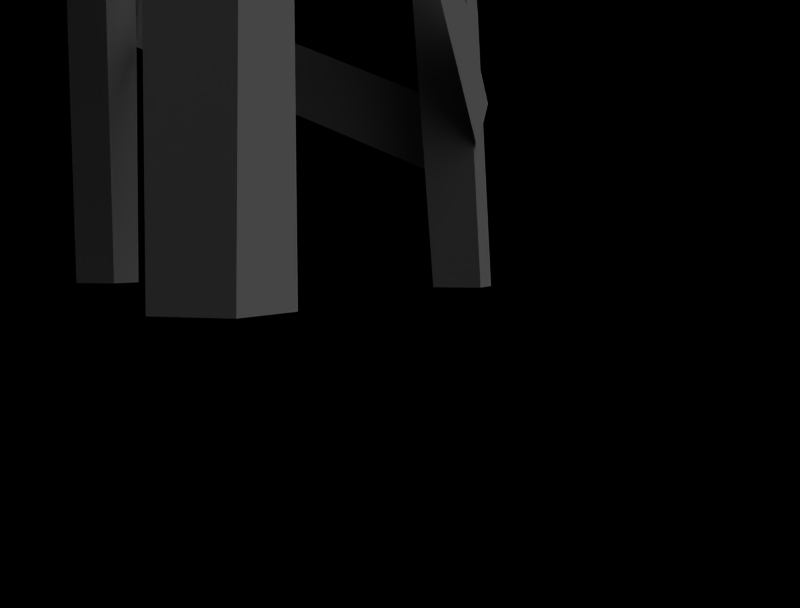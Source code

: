 # Source: LiftTOWER.blend  (saved by Blender 2.49.2; exported with 4.5.12 LTS)
import bpy
from mathutils import Matrix  # noqa: F401  (used for matrix-valued properties, if any)

bpy.ops.wm.read_factory_settings(use_empty=True)
scene = bpy.context.scene
scene.name = 'Scene'

# ---- collections
col_collection_1 = bpy.data.collections.new('Collection 1'); scene.collection.children.link(col_collection_1)

# ---- materials (node trees are filled in below, after node groups)
mat_material = bpy.data.materials.new('Material')
mat_material.alpha_threshold = 0.0
mat_material.diffuse_color = (1.0, 1.0, 1.0, 1.0)
mat_material.roughness = 0.5
mat_material.line_color = (0.0, 0.0, 0.0, 1.0)

# ---- node groups
ng_auto_smooth = bpy.data.node_groups.new('Auto Smooth', 'GeometryNodeTree')
_s = ng_auto_smooth.interface.new_socket(name='Geometry', in_out='OUTPUT', socket_type='NodeSocketGeometry')
_s = ng_auto_smooth.interface.new_socket(name='Geometry', in_out='INPUT', socket_type='NodeSocketGeometry')
_s = ng_auto_smooth.interface.new_socket(name='Angle', in_out='INPUT', socket_type='NodeSocketFloat')
_s.subtype = 'ANGLE'
_s.min_value = 0.0
_s.max_value = 3.142
ng_auto_smooth.is_modifier = True
_N = ng_auto_smooth.nodes; _L = ng_auto_smooth.links
n0 = _N.new('NodeGroupOutput'); n0.name = 'Group Output'; n0.location = (480, -100)
n1 = _N.new('NodeGroupInput'); n1.name = 'Group Input'; n1.location = (-420, -300)
n2 = _N.new('NodeGroupInput'); n2.name = 'Group Input.001'; n2.location = (-60, -100)
n3 = _N.new('GeometryNodeSetShadeSmooth'); n3.name = 'Set Shade Smooth'; n3.location = (120, -100)
n3.domain = 'EDGE'
n4 = _N.new('GeometryNodeSetShadeSmooth'); n4.name = 'Set Shade Smooth.001'; n4.location = (300, -100)
n5 = _N.new('GeometryNodeInputMeshEdgeAngle'); n5.name = 'Edge Angle'; n5.location = (-420, -220)
n6 = _N.new('GeometryNodeInputEdgeSmooth'); n6.name = 'Is Edge Smooth'; n6.location = (-60, -160)
n7 = _N.new('GeometryNodeInputShadeSmooth'); n7.name = 'Is Face Smooth'; n7.location = (-240, -340)
n8 = _N.new('FunctionNodeBooleanMath'); n8.name = 'Boolean Math'; n8.location = (-60, -220)
n9 = _N.new('FunctionNodeCompare'); n9.name = 'Compare'; n9.location = (-240, -180)
n9.operation = 'LESS_EQUAL'
_L.new(n5.outputs[0], n9.inputs[0])
_L.new(n4.outputs[0], n0.inputs[0])
_L.new(n1.outputs[1], n9.inputs[1])
_L.new(n9.outputs[0], n8.inputs[0])
_L.new(n7.outputs[0], n8.inputs[1])
_L.new(n2.outputs[0], n3.inputs[0])
_L.new(n6.outputs[0], n3.inputs[1])
_L.new(n3.outputs[0], n4.inputs[0])
_L.new(n8.outputs[0], n3.inputs[2])
n0.is_active_output = True

# ---- material node trees

# ---- cameras
cam_camera_001 = bpy.data.cameras.new('Camera.001')
cam_camera_001.passepartout_alpha = 0.2
cam_camera_001.clip_end = 100.0
cam_camera_001.lens = 35.0
cam_camera_001.ortho_scale = 46.0
cam_camera_001.show_passepartout = False
cam_camera_001.show_safe_areas = True
cam_camera_001.dof.focus_distance = 0.0
cam_camera_001.dof.aperture_fstop = 128.0
cam_camera = bpy.data.cameras.new('Camera')
cam_camera.passepartout_alpha = 0.2
cam_camera.clip_end = 100.0
cam_camera.lens = 35.0
cam_camera.ortho_scale = 7.314
cam_camera.show_passepartout = False
cam_camera.show_safe_areas = True
cam_camera.dof.focus_distance = 0.0
cam_camera.dof.aperture_fstop = 128.0

# ---- lights
light_lamp = bpy.data.lights.new('Lamp', 'SPOT')
light_lamp.transmission_factor = 0.0
light_lamp.energy = 100.0
light_lamp.shadow_buffer_clip_start = 0.5
light_lamp.shadow_soft_size = 1.0
light_lamp.shadow_maximum_resolution = 0.006
light_lamp.use_absolute_resolution = True
light_lamp.spot_size = 1.706
light_lamp.cycles.use_multiple_importance_sampling = False
light_lamp_001 = bpy.data.lights.new('Lamp.001', 'SUN')
light_lamp_001.transmission_factor = 0.0
light_lamp_001.angle = 1.571
light_lamp_001.energy = 1.0
light_lamp_001.shadow_buffer_clip_start = 0.5
light_lamp_001.shadow_soft_size = 1.0
light_lamp_001.shadow_cascade_max_distance = 1000.0
light_lamp_001.cycles.use_multiple_importance_sampling = False

# ---- meshes
me_lifttower = bpy.data.meshes.new('LiftTower')
me_lifttower.from_pydata([(7.952, 7.645, 46.75), (8.275, -6.123, 38.81), (8.168, -7.645, 41.44), (7.844, 6.123, 49.38), (9.721, 9.652, 15.78), (10.28, -8.697, 7.716), (10.32, -9.921, 10.5), (9.758, 8.428, 18.57), (9.386, 7.349, 24.6), (8.725, -8.66, 32.21), (8.488, -7.349, 34.95), (9.149, 8.66, 27.33), (9.05, 9.335, 28.7), (-7.433, 8.604, 39.65), (-9.12, 8.849, 37.13), (7.364, 9.58, 26.18), (7.757, 9.482, 24.83), (-10.15, 10.6, 7.915), (-8.059, 10.58, 5.702), (9.847, 9.465, 22.62), (6.014, 8.157, 51.85), (-8.074, 8.22, 44.78), (-6.708, 8.292, 42.06), (7.379, 8.229, 49.14), (-9.944, -7.083, 18.4), (-9.257, 8.883, 30.1), (-9.113, 7.083, 32.55), (-9.8, -8.883, 20.85), (-10.39, -9.613, 12.82), (-10.5, 8.388, 4.91), (-10.46, 9.613, 7.696), (-10.35, -8.388, 15.61), (-8.192, -8.664, 49.01), (-8.606, 7.143, 39.88), (-8.63, 8.664, 42.51), (-8.216, -7.143, 51.64), (-6.75, -8.145, 51.85), (7.339, -8.285, 44.78), (5.975, -8.243, 42.06), (-8.114, -8.104, 49.13), (-10.12, -8.983, 28.33), (6.358, -8.297, 39.29), (8.045, -8.505, 36.77), (-8.436, -9.192, 25.81), (-7.83, -9.395, 24.89), (10.06, -10.75, 7.978), (7.979, -10.67, 5.764), (-9.916, -9.313, 22.68), (8.18, 7.886, -0.03035), (7.59, 9.815, 11.75), (7.492, -5.512, 55.84), (5.226, -5.512, 55.84), (5.226, -7.778, 59.08), (7.492, -7.778, 59.08), (7.938, -7.975, 42.14), (5.672, -7.975, 42.14), (5.672, -5.709, 42.14), (7.938, -5.709, 42.14), (9.534, -7.871, 11.75), (7.268, -7.871, 11.75), (7.268, -10.14, 11.75), (9.534, -10.14, 11.75), (9.871, -8.79, -0.03034), (7.605, -8.461, -0.03034), (7.605, -10.73, -0.03034), (9.871, -10.73, -0.03034), (-11.01, -10.15, -0.03034), (-11.01, -8.114, -0.03034), (-8.743, -7.886, -0.03034), (-8.743, -10.15, -0.03034), (-10.42, -9.815, 11.75), (-10.42, -7.549, 11.75), (-8.153, -7.549, 11.75), (-8.153, -9.815, 11.75), (-5.991, -8.22, 42.14), (-5.991, -5.954, 42.14), (-8.257, -5.954, 42.14), (-8.257, -8.22, 42.14), (-8.06, -7.774, 59.01), (-8.06, -5.508, 56.15), (-5.794, -5.508, 56.15), (-5.794, -7.774, 59.39), (-8.056, 5.512, 55.62), (-5.79, 5.512, 55.62), (-5.79, 7.778, 58.86), (-8.056, 7.778, 58.86), (-8.502, 7.975, 42.14), (-6.236, 7.975, 42.14), (-6.236, 5.709, 42.14), (-8.502, 5.709, 42.14), (-10.1, 7.871, 11.75), (-7.831, 7.871, 11.75), (-7.831, 10.14, 11.75), (-10.1, 10.14, 11.75), (-10.43, 8.461, -0.03033), (-8.168, 8.689, -0.03033), (-8.168, 10.73, -0.03033), (-10.43, 10.73, -0.03033), (10.45, 9.925, -0.03033), (10.45, 7.886, -0.03033), (8.18, 10.15, -0.03033), (9.856, 9.815, 11.75), (9.856, 7.549, 11.75), (7.59, 7.549, 11.75), (5.427, 8.22, 42.14), (5.427, 5.954, 42.14), (7.693, 5.954, 42.14), (7.693, 8.22, 42.14), (7.497, 7.774, 58.81), (7.497, 5.508, 56.15), (5.231, 5.508, 56.15), (5.231, 7.774, 59.39), (-2.172, 3.536, 49.03), (-2.172, -3.766e-05, 48.33), (-2.172, -3.536, 49.03), (-2.172, -6.534, 51.04), (-2.172, -8.537, 54.03), (-2.172, -9.24, 57.57), (-2.172, -8.537, 61.11), (-2.172, -6.534, 64.1), (-2.172, -3.536, 66.11), (-2.172, -2.981e-05, 66.81), (-2.172, 3.536, 66.11), (-2.172, 6.534, 64.1), (-2.172, 8.537, 61.11), (-2.172, 9.24, 57.57), (-2.172, 8.537, 54.03), (-2.172, 6.534, 51.04), (1.609, 3.536, 49.03), (1.609, -5.817e-05, 48.33), (1.609, -3.536, 49.03), (1.609, -6.534, 51.04), (1.609, -8.537, 54.03), (1.609, -9.24, 57.57), (1.609, -8.537, 61.11), (1.609, -6.534, 64.1), (1.609, -3.536, 66.11), (1.609, -7.235e-05, 66.81), (1.609, 3.536, 66.11), (1.609, 6.534, 64.1), (1.609, 8.537, 61.11), (1.609, 9.24, 57.57), (1.609, 8.537, 54.03), (1.609, 6.534, 51.04), (1.609, 7.512, 54.46), (1.609, 8.131, 57.57), (1.609, 7.512, 60.68), (1.609, 5.75, 63.32), (1.609, 3.112, 65.08), (1.609, -3.112, 65.08), (1.609, -5.75, 63.32), (1.609, -7.512, 60.68), (1.609, -8.131, 57.57), (1.609, -7.512, 54.46), (1.609, -5.75, 51.82), (1.609, -3.112, 50.06), (1.609, -1.742e-05, 49.44), (1.609, 3.112, 50.06), (1.609, 5.75, 51.82), (-2.172, 7.512, 54.46), (-2.172, 8.131, 57.57), (-2.172, 7.512, 60.68), (-2.172, 5.75, 63.32), (-2.172, 3.112, 65.08), (-2.172, -3.112, 65.08), (-2.172, -5.75, 63.32), (-2.172, -7.512, 60.68), (-2.172, -7.512, 54.46), (-2.172, -5.75, 51.82), (-2.172, -3.112, 50.06), (-2.172, 1.563e-06, 49.44), (-2.172, 3.112, 50.06), (-2.172, 5.75, 51.82), (-0.27, 8.333, 58.35), (0.4259, 8.333, 57.58), (-0.9891, 8.333, 57.55), (-0.2932, 8.333, 56.79), (-0.27, 3.766, 59.06), (-0.27, 0.9875, 58.35), (0.4259, 0.9875, 57.58), (0.4259, 3.766, 58.3), (-0.9891, 3.766, 58.27), (-0.9891, 0.9875, 57.56), (-0.2932, 0.9875, 56.79), (-0.2932, 3.766, 57.51), (-0.27, -8.333, 56.79), (0.4259, -8.333, 57.55), (-0.9891, -8.333, 57.58), (-0.2932, -8.333, 58.35), (-0.27, -3.766, 56.07), (-0.27, -0.9875, 56.79), (0.4259, -0.9875, 57.56), (0.4259, -3.766, 56.84), (-0.9891, -3.766, 56.86), (-0.9891, -0.9875, 57.58), (-0.2932, -0.9875, 58.35), (-0.2932, -3.766, 57.63), (-2.172, -8.134, 57.57), (1.609, -3.366e-05, 65.7), (-2.172, 7.687e-06, 65.7), (-7.085, 0.9998, 58.54), (-7.085, 1.414, 57.54), (-7.085, 0.9998, 56.54), (-7.085, 2.236e-06, 56.13), (-7.085, -0.9998, 56.54), (-7.085, -1.414, 57.54), (-7.085, -0.9998, 58.54), (-7.085, 1.932e-06, 58.96), (6.522, 0.9998, 58.54), (6.522, 1.414, 57.54), (6.522, 0.9998, 56.54), (6.522, 2.325e-06, 56.13), (6.522, -0.9998, 56.54), (6.522, -1.414, 57.54), (6.522, -0.9998, 58.54), (6.522, 4.202e-06, 58.96), (-0.2932, 0.0584, 61.33), (-0.2932, 0.7815, 58.56), (-0.9891, 0.01601, 58.56), (-0.9891, -0.7071, 61.33), (0.4259, -0.7327, 61.33), (0.4259, -0.009525, 58.56), (-0.27, -0.775, 58.56), (-0.27, -1.498, 61.33), (-0.2932, 0.7767, 65.9), (-0.9891, 0.01115, 65.9), (0.4259, -0.01439, 65.9), (-0.27, -0.7799, 65.9), (-0.2932, -0.06162, 53.8), (-0.2932, -0.775, 56.58), (-0.9891, -0.009525, 56.58), (-0.9891, 0.7039, 53.8), (0.4259, 0.7294, 53.8), (0.4259, 0.01601, 56.58), (-0.27, 0.7815, 56.58), (-0.27, 1.495, 53.8), (-0.2932, -0.7799, 49.24), (-0.9891, -0.01439, 49.24), (0.4259, 0.01115, 49.24), (-0.27, 0.7767, 49.24)], [], [(0, 3, 2, 1), (4, 7, 6, 5), (8, 11, 10, 9), (12, 15, 14, 13), (16, 19, 18, 17), (20, 23, 22, 21), (24, 25, 26, 27), (28, 29, 30, 31), (32, 33, 34, 35), (36, 39, 38, 37), (40, 43, 42, 41), (44, 47, 46, 45), (48, 103, 49, 100), (103, 102, 106, 105), (102, 101, 107, 106), (105, 106, 109, 110), (54, 57, 50, 53), (57, 56, 51, 50), (56, 55, 52, 51), (55, 54, 53, 52), (60, 61, 54, 55), (59, 60, 55, 56), (58, 59, 56, 57), (61, 58, 57, 54), (61, 65, 62, 58), (63, 59, 58, 62), (64, 60, 59, 63), (65, 61, 60, 64), (66, 70, 71, 67), (67, 71, 72, 68), (68, 72, 73, 69), (70, 66, 69, 73), (70, 73, 74, 77), (73, 72, 75, 74), (72, 71, 76, 75), (71, 70, 77, 76), (76, 77, 78, 79), (75, 76, 79, 80), (74, 75, 80, 81), (77, 74, 81, 78), (86, 89, 82, 85), (89, 88, 83, 82), (88, 87, 84, 83), (87, 86, 85, 84), (92, 93, 86, 87), (91, 92, 87, 88), (90, 91, 88, 89), (93, 90, 89, 86), (93, 97, 94, 90), (95, 91, 90, 94), (96, 92, 91, 95), (97, 93, 92, 96), (98, 101, 102, 99), (103, 48, 99, 102), (101, 98, 100, 49), (101, 49, 104, 107), (49, 103, 105, 104), (106, 107, 108, 109), (104, 105, 110, 111), (107, 104, 111, 108), (52, 53, 108, 111), (50, 109, 108, 53), (50, 51, 110, 109), (51, 52, 111, 110), (78, 81, 84, 85), (79, 82, 83, 80), (78, 85, 82, 79), (80, 83, 84, 81), (128, 112, 127, 143), (112, 128, 129, 113), (113, 129, 130, 114), (114, 130, 131, 115), (115, 131, 132, 116), (116, 132, 133, 117), (117, 133, 134, 118), (118, 134, 135, 119), (119, 135, 136, 120), (120, 136, 137, 121), (121, 137, 138, 122), (122, 138, 139, 123), (123, 139, 140, 124), (124, 140, 141, 125), (125, 141, 142, 126), (126, 142, 143, 127), (143, 142, 144, 158), (126, 127, 172, 159), (142, 141, 145, 144), (125, 126, 159, 160), (141, 140, 146, 145), (124, 125, 160, 161), (140, 139, 147, 146), (123, 124, 161, 162), (139, 138, 148, 147), (122, 123, 162, 163), (138, 137, 198, 148), (121, 122, 163, 199), (137, 136, 149, 198), (120, 121, 199, 164), (136, 135, 150, 149), (119, 120, 164, 165), (135, 134, 151, 150), (118, 119, 165, 166), (134, 133, 152, 151), (117, 118, 166, 197), (133, 132, 153, 152), (116, 117, 197, 167), (132, 131, 154, 153), (115, 116, 167, 168), (131, 130, 155, 154), (114, 115, 168, 169), (130, 129, 156, 155), (113, 114, 169, 170), (129, 128, 157, 156), (112, 113, 170, 171), (128, 143, 158, 157), (127, 112, 171, 172), (157, 158, 172, 171), (156, 157, 171, 170), (155, 156, 170, 169), (154, 155, 169, 168), (153, 154, 168, 167), (152, 153, 167, 197), (151, 152, 197, 166), (150, 151, 166, 165), (149, 150, 165, 164), (198, 149, 164, 199), (148, 198, 199, 163), (147, 148, 163, 162), (146, 147, 162, 161), (145, 146, 161, 160), (144, 145, 160, 159), (158, 144, 159, 172), (181, 177, 173, 175), (180, 184, 176, 174), (177, 180, 174, 173), (184, 181, 175, 176), (182, 178, 177, 181), (184, 180, 179, 183), (180, 177, 178, 179), (182, 181, 184, 183), (193, 189, 185, 187), (192, 196, 188, 186), (189, 192, 186, 185), (196, 193, 187, 188), (194, 190, 189, 193), (196, 192, 191, 195), (192, 189, 190, 191), (194, 193, 196, 195), (200, 208, 209, 201), (201, 209, 210, 202), (202, 210, 211, 203), (203, 211, 212, 204), (204, 212, 213, 205), (205, 213, 214, 206), (206, 214, 215, 207), (207, 215, 208, 200), (218, 219, 216, 217), (220, 223, 222, 221), (216, 220, 221, 217), (218, 222, 223, 219), (216, 219, 225, 224), (223, 220, 226, 227), (220, 216, 224, 226), (219, 223, 227, 225), (230, 231, 228, 229), (232, 235, 234, 233), (228, 232, 233, 229), (230, 234, 235, 231), (228, 231, 237, 236), (235, 232, 238, 239), (232, 228, 236, 238), (231, 235, 239, 237)])
me_lifttower.polygons.foreach_set('use_smooth', [True] * 172)
_uv = me_lifttower.uv_layers.new(name='UVTex')
_uv.uv.foreach_set('vector', [0.7007, 0.8982, 0.7007, 0.9438, 0.4627, 0.9438, 0.4627, 0.8982, 0.7629, 0.7161, 0.7629, 0.7616, 0.4627, 0.7616, 0.4627, 0.7161, 0.2648, 0.8799, 0.2648, 0.9253, 0.0, 0.9253, 0.0, 0.8799, 1.0, 0.8302, 0.9551, 0.8302, 0.9551, 0.538, 1.0, 0.538, 0.9551, 0.901, 0.9074, 0.9014, 0.9074, 0.5384, 0.9551, 0.538, 0.8083, 0.9513, 0.7629, 0.9513, 0.7629, 0.7161, 0.8083, 0.7161, 0.4627, 0.8071, 0.7588, 0.8071, 0.7588, 0.7616, 0.4627, 0.7616, 0.4627, 0.8527, 0.757, 0.8527, 0.757, 0.8071, 0.4627, 0.8071, 0.4627, 0.8982, 0.7361, 0.8982, 0.7361, 0.8527, 0.4627, 0.8527, 0.8083, 0.7161, 0.8534, 0.7161, 0.8534, 0.9496, 0.8083, 0.9496, 0.9527, 0.05812, 0.9977, 0.05812, 0.9977, 0.3506, 0.9527, 0.3506, 0.9067, 0.0003626, 0.9527, 0.0, 0.9527, 0.3502, 0.9067, 0.3506, 0.9028, 0.2714, 0.6705, 0.2711, 0.6728, 0.2265, 0.9042, 0.2275, 0.6705, 0.2711, 0.6736, 0.3155, 0.3321, 0.3135, 0.3298, 0.2704, 0.6736, 0.3155, 0.6758, 0.3599, 0.3345, 0.3574, 0.3321, 0.3135, 0.3298, 0.2704, 0.3321, 0.3135, 0.06153, 0.314, 0.06096, 0.2697, 0.3349, 0.5401, 0.3326, 0.584, 0.06265, 0.5836, 0.0005558, 0.5387, 0.3326, 0.584, 0.3302, 0.627, 0.0613, 0.6279, 0.06265, 0.5836, 0.3302, 0.627, 0.3326, 0.6703, 0.0, 0.6724, 0.0613, 0.6279, 0.3326, 0.6703, 0.3349, 0.7141, 0.00133, 0.7156, 0.0, 0.6724, 0.6743, 0.6715, 0.6766, 0.7161, 0.3349, 0.7141, 0.3326, 0.6703, 0.6711, 0.6271, 0.6743, 0.6715, 0.3326, 0.6703, 0.3302, 0.627, 0.6733, 0.5824, 0.6711, 0.6271, 0.3302, 0.627, 0.3326, 0.584, 0.6765, 0.538, 0.6733, 0.5824, 0.3326, 0.584, 0.3349, 0.5401, 0.6765, 0.538, 0.9074, 0.5388, 0.905, 0.5831, 0.6733, 0.5824, 0.9036, 0.627, 0.6711, 0.6271, 0.6733, 0.5824, 0.905, 0.5831, 0.9059, 0.6709, 0.6743, 0.6715, 0.6711, 0.6271, 0.9036, 0.627, 0.9074, 0.7152, 0.6766, 0.7161, 0.6743, 0.6715, 0.9059, 0.6709, 0.9063, 0.1796, 0.6758, 0.18, 0.6736, 0.1355, 0.905, 0.1353, 0.905, 0.1353, 0.6736, 0.1355, 0.6705, 0.09113, 0.9028, 0.09147, 0.9028, 0.09147, 0.6705, 0.09113, 0.6728, 0.0465, 0.9042, 0.04755, 0.6761, 0.002123, 0.9067, 0.003348, 0.9042, 0.04755, 0.6728, 0.0465, 0.6761, 0.002123, 0.6728, 0.0465, 0.3323, 0.04726, 0.3348, 0.003534, 0.6728, 0.0465, 0.6705, 0.09113, 0.3298, 0.09041, 0.3323, 0.04726, 0.6705, 0.09113, 0.6736, 0.1355, 0.3321, 0.1335, 0.3298, 0.09041, 0.6736, 0.1355, 0.6758, 0.18, 0.3345, 0.1774, 0.3321, 0.1335, 0.3321, 0.1335, 0.3345, 0.1774, 0.000257, 0.18, 0.06153, 0.134, 0.3298, 0.09041, 0.3321, 0.1335, 0.06153, 0.134, 0.06096, 0.08969, 0.3323, 0.04726, 0.3298, 0.09041, 0.06096, 0.08969, 0.0, 0.04371, 0.3348, 0.003534, 0.3323, 0.04726, 0.0, 0.04371, 0.0009481, 0.0, 0.3349, 0.362, 0.3326, 0.4059, 0.06265, 0.4055, 0.0005587, 0.3606, 0.3326, 0.4059, 0.3302, 0.449, 0.06131, 0.4498, 0.06265, 0.4055, 0.3302, 0.449, 0.3326, 0.4922, 0.0, 0.4943, 0.06131, 0.4498, 0.3326, 0.4922, 0.335, 0.5361, 0.001329, 0.5376, 0.0, 0.4943, 0.6743, 0.4935, 0.6766, 0.538, 0.335, 0.5361, 0.3326, 0.4922, 0.6711, 0.4491, 0.6743, 0.4935, 0.3326, 0.4922, 0.3302, 0.449, 0.6733, 0.4044, 0.6711, 0.4491, 0.3302, 0.449, 0.3326, 0.4059, 0.6765, 0.3599, 0.6733, 0.4044, 0.3326, 0.4059, 0.3349, 0.362, 0.6765, 0.3599, 0.9074, 0.3607, 0.905, 0.405, 0.6733, 0.4044, 0.9037, 0.449, 0.6711, 0.4491, 0.6733, 0.4044, 0.905, 0.405, 0.9059, 0.4929, 0.6743, 0.4935, 0.6711, 0.4491, 0.9037, 0.449, 0.9074, 0.5372, 0.6766, 0.538, 0.6743, 0.4935, 0.9059, 0.4929, 0.9063, 0.3595, 0.6758, 0.3599, 0.6736, 0.3155, 0.905, 0.3153, 0.6705, 0.2711, 0.9028, 0.2714, 0.905, 0.3153, 0.6736, 0.3155, 0.6761, 0.1821, 0.9066, 0.1833, 0.9042, 0.2275, 0.6728, 0.2265, 0.6761, 0.1821, 0.6728, 0.2265, 0.3323, 0.2272, 0.3348, 0.1835, 0.6728, 0.2265, 0.6705, 0.2711, 0.3298, 0.2704, 0.3323, 0.2272, 0.3321, 0.3135, 0.3345, 0.3574, 0.000257, 0.3599, 0.06153, 0.314, 0.3323, 0.2272, 0.3298, 0.2704, 0.06096, 0.2697, 0.0, 0.2237, 0.3348, 0.1835, 0.3323, 0.2272, 0.0, 0.2237, 0.0009485, 0.18, 0.0, 0.7498, 9.619e-06, 0.7161, 0.2313, 0.7161, 0.2313, 0.7498, 0.03372, 0.8317, 0.1976, 0.8317, 0.2314, 0.8799, 1.319e-05, 0.8799, 0.03372, 0.8317, 0.03371, 0.798, 0.1976, 0.798, 0.1976, 0.8317, 0.03371, 0.798, 0.0, 0.7498, 0.2313, 0.7498, 0.1976, 0.798, 0.2314, 0.8799, 0.2314, 0.8462, 0.4627, 0.8462, 0.4627, 0.8799, 0.2651, 0.7643, 0.429, 0.7643, 0.429, 0.798, 0.2651, 0.798, 0.2314, 0.7161, 0.4627, 0.7161, 0.429, 0.7643, 0.2651, 0.7643, 0.2651, 0.798, 0.429, 0.798, 0.4627, 0.8462, 0.2314, 0.8462, 0.0, 0.0, 1.0, 0.0, 1.0, 1.0, 0.0, 1.0, 0.0, 0.0, 1.0, 0.0, 1.0, 1.0, 0.0, 1.0, 0.0, 0.0, 1.0, 0.0, 1.0, 1.0, 0.0, 1.0, 0.0, 0.0, 1.0, 0.0, 1.0, 1.0, 0.0, 1.0, 0.0, 0.0, 1.0, 0.0, 1.0, 1.0, 0.0, 1.0, 0.0, 0.0, 1.0, 0.0, 1.0, 1.0, 0.0, 1.0, 0.0, 0.0, 1.0, 0.0, 1.0, 1.0, 0.0, 1.0, 0.0, 0.0, 1.0, 0.0, 1.0, 1.0, 0.0, 1.0, 0.0, 0.0, 1.0, 0.0, 1.0, 1.0, 0.0, 1.0, 0.0, 0.0, 1.0, 0.0, 1.0, 1.0, 0.0, 1.0, 0.0, 0.0, 1.0, 0.0, 1.0, 1.0, 0.0, 1.0, 0.0, 0.0, 1.0, 0.0, 1.0, 1.0, 0.0, 1.0, 0.0, 0.0, 1.0, 0.0, 1.0, 1.0, 0.0, 1.0, 0.0, 0.0, 1.0, 0.0, 1.0, 1.0, 0.0, 1.0, 0.0, 0.0, 1.0, 0.0, 1.0, 1.0, 0.0, 1.0, 0.0, 0.0, 1.0, 0.0, 1.0, 1.0, 0.0, 1.0, 0.0, 0.0, 1.0, 0.0, 1.0, 1.0, 0.0, 1.0, 0.0, 0.0, 1.0, 0.0, 1.0, 1.0, 0.0, 1.0, 0.0, 0.0, 1.0, 0.0, 1.0, 1.0, 0.0, 1.0, 0.0, 0.0, 1.0, 0.0, 1.0, 1.0, 0.0, 1.0, 0.0, 0.0, 1.0, 0.0, 1.0, 1.0, 0.0, 1.0, 0.0, 0.0, 1.0, 0.0, 1.0, 1.0, 0.0, 1.0, 0.0, 0.0, 1.0, 0.0, 1.0, 1.0, 0.0, 1.0, 0.0, 0.0, 1.0, 0.0, 1.0, 1.0, 0.0, 1.0, 0.0, 0.0, 1.0, 0.0, 1.0, 1.0, 0.0, 1.0, 0.0, 0.0, 1.0, 0.0, 1.0, 1.0, 0.0, 1.0, 0.0, 0.0, 1.0, 0.0, 1.0, 1.0, 0.0, 1.0, 0.0, 0.0, 1.0, 0.0, 1.0, 1.0, 0.0, 1.0, 0.0, 0.0, 1.0, 0.0, 1.0, 1.0, 0.0, 1.0, 0.0, 0.0, 1.0, 0.0, 1.0, 1.0, 0.0, 1.0, 0.0, 0.0, 1.0, 0.0, 1.0, 1.0, 0.0, 1.0, 0.0, 0.0, 1.0, 0.0, 1.0, 1.0, 0.0, 1.0, 0.0, 0.0, 1.0, 0.0, 1.0, 1.0, 0.0, 1.0, 0.0, 0.0, 1.0, 0.0, 1.0, 1.0, 0.0, 1.0, 0.0, 0.0, 1.0, 0.0, 1.0, 1.0, 0.0, 1.0, 0.0, 0.0, 1.0, 0.0, 1.0, 1.0, 0.0, 1.0, 0.0, 0.0, 1.0, 0.0, 1.0, 1.0, 0.0, 1.0, 0.0, 0.0, 1.0, 0.0, 1.0, 1.0, 0.0, 1.0, 0.0, 0.0, 1.0, 0.0, 1.0, 1.0, 0.0, 1.0, 0.0, 0.0, 1.0, 0.0, 1.0, 1.0, 0.0, 1.0, 0.0, 0.0, 1.0, 0.0, 1.0, 1.0, 0.0, 1.0, 0.0, 0.0, 1.0, 0.0, 1.0, 1.0, 0.0, 1.0, 0.0, 0.0, 1.0, 0.0, 1.0, 1.0, 0.0, 1.0, 0.0, 0.0, 1.0, 0.0, 1.0, 1.0, 0.0, 1.0, 0.0, 0.0, 1.0, 0.0, 1.0, 1.0, 0.0, 1.0, 0.0, 0.0, 1.0, 0.0, 1.0, 1.0, 0.0, 1.0, 0.0, 0.0, 1.0, 0.0, 1.0, 1.0, 0.0, 1.0, 0.0, 0.0, 1.0, 0.0, 1.0, 1.0, 0.0, 1.0, 0.0, 0.0, 1.0, 0.0, 1.0, 1.0, 0.0, 1.0, 0.0, 0.0, 1.0, 0.0, 1.0, 1.0, 0.0, 1.0, 0.0, 0.0, 1.0, 0.0, 1.0, 1.0, 0.0, 1.0, 0.0, 0.0, 1.0, 0.0, 1.0, 1.0, 0.0, 1.0, 0.0, 0.0, 1.0, 0.0, 1.0, 1.0, 0.0, 1.0, 0.0, 0.0, 1.0, 0.0, 1.0, 1.0, 0.0, 1.0, 0.0, 0.0, 1.0, 0.0, 1.0, 1.0, 0.0, 1.0, 0.0, 0.0, 1.0, 0.0, 1.0, 1.0, 0.0, 1.0, 0.0, 0.0, 1.0, 0.0, 1.0, 1.0, 0.0, 1.0, 0.0, 0.0, 1.0, 0.0, 1.0, 1.0, 0.0, 1.0, 0.0, 0.0, 1.0, 0.0, 1.0, 1.0, 0.0, 1.0, 0.0, 0.0, 1.0, 0.0, 1.0, 1.0, 0.0, 1.0, 0.0, 0.0, 1.0, 0.0, 1.0, 1.0, 0.0, 1.0, 0.0, 0.0, 1.0, 0.0, 1.0, 1.0, 0.0, 1.0, 0.0, 0.0, 1.0, 0.0, 1.0, 1.0, 0.0, 1.0, 0.0, 0.0, 1.0, 0.0, 1.0, 1.0, 0.0, 1.0, 0.0, 0.0, 1.0, 0.0, 1.0, 1.0, 0.0, 1.0, 0.0, 0.0, 1.0, 0.0, 1.0, 1.0, 0.0, 1.0, 0.0, 0.0, 1.0, 0.0, 1.0, 1.0, 0.0, 1.0, 0.0, 0.0, 1.0, 0.0, 1.0, 1.0, 0.0, 1.0, 0.0, 0.0, 1.0, 0.0, 1.0, 1.0, 0.0, 1.0, 0.0, 0.0, 1.0, 0.0, 1.0, 1.0, 0.0, 1.0, 0.0, 0.0, 1.0, 0.0, 1.0, 1.0, 0.0, 1.0, 0.0, 0.0, 1.0, 0.0, 1.0, 1.0, 0.0, 1.0, 0.0, 0.0, 1.0, 0.0, 1.0, 1.0, 0.0, 1.0, 0.0, 0.0, 1.0, 0.0, 1.0, 1.0, 0.0, 1.0, 0.0, 0.0, 1.0, 0.0, 1.0, 1.0, 0.0, 1.0, 0.0, 0.0, 1.0, 0.0, 1.0, 1.0, 0.0, 1.0, 0.0, 0.0, 1.0, 0.0, 1.0, 1.0, 0.0, 1.0, 0.0, 0.0, 1.0, 0.0, 1.0, 1.0, 0.0, 1.0, 0.0, 0.0, 1.0, 0.0, 1.0, 1.0, 0.0, 1.0, 0.0, 0.0, 1.0, 0.0, 1.0, 1.0, 0.0, 1.0, 0.0, 0.0, 1.0, 0.0, 1.0, 1.0, 0.0, 1.0, 0.0, 0.0, 1.0, 0.0, 1.0, 1.0, 0.0, 1.0, 0.0, 0.0, 1.0, 0.0, 1.0, 1.0, 0.0, 1.0, 0.0, 0.0, 1.0, 0.0, 1.0, 1.0, 0.0, 1.0, 0.0, 0.0, 1.0, 0.0, 1.0, 1.0, 0.0, 1.0, 0.0, 0.0, 1.0, 0.0, 1.0, 1.0, 0.0, 1.0, 0.0, 0.0, 1.0, 0.0, 1.0, 1.0, 0.0, 1.0, 0.0, 0.0, 1.0, 0.0, 1.0, 1.0, 0.0, 1.0, 0.0, 0.0, 1.0, 0.0, 1.0, 1.0, 0.0, 1.0, 0.0, 0.0, 1.0, 0.0, 1.0, 1.0, 0.0, 1.0, 0.0, 0.0, 1.0, 0.0, 1.0, 1.0, 0.0, 1.0, 0.0, 0.0, 1.0, 0.0, 1.0, 1.0, 0.0, 1.0, 0.0, 0.0, 1.0, 0.0, 1.0, 1.0, 0.0, 1.0, 0.0, 0.0, 1.0, 0.0, 1.0, 1.0, 0.0, 1.0, 0.0, 0.0, 1.0, 0.0, 1.0, 1.0, 0.0, 1.0, 0.0, 0.0, 1.0, 0.0, 1.0, 1.0, 0.0, 1.0, 0.0, 0.0, 1.0, 0.0, 1.0, 1.0, 0.0, 1.0, 0.0, 0.0, 1.0, 0.0, 1.0, 1.0, 0.0, 1.0, 0.0, 0.0, 1.0, 0.0, 1.0, 1.0, 0.0, 1.0, 0.0, 0.0, 1.0, 0.0, 1.0, 1.0, 0.0, 1.0, 0.0, 0.0, 1.0, 0.0, 1.0, 1.0, 0.0, 1.0, 0.0, 0.0, 1.0, 0.0, 1.0, 1.0, 0.0, 1.0, 0.0, 0.0, 1.0, 0.0, 1.0, 1.0, 0.0, 1.0, 0.0, 0.0, 1.0, 0.0, 1.0, 1.0, 0.0, 1.0])
me_lifttower.materials.append(mat_material)
me_lifttower.use_remesh_preserve_volume = False
me_lifttower.use_remesh_preserve_attributes = False
me_lifttower.use_mirror_vertex_groups = False
me_lifttower.update()
arm_armature = bpy.data.armatures.new('Armature')  # bones are not reproduced

# ---- objects
ob_armature = bpy.data.objects.new('Armature', arm_armature)
ob_lamp_001 = bpy.data.objects.new('Lamp.001', light_lamp)
ob_camera_001 = bpy.data.objects.new('Camera.001', cam_camera_001)
ob_lamp = bpy.data.objects.new('Lamp', light_lamp_001)
ob_lifttower = bpy.data.objects.new('LiftTower', me_lifttower)
ob_camera = bpy.data.objects.new('Camera', cam_camera)

# ---- transforms, parenting, visibility, modifiers, constraints
ob_armature.location = (0.0, 0.0, 0.0)
ob_armature.lock_rotations_4d = False
ob_armature.empty_display_type = 'ARROWS'
ob_armature.show_in_front = True
ob_armature.lineart.crease_threshold = 0.0
ob_lamp_001.location = (27.08, 5.028, 12.48)
ob_lamp_001.rotation_euler = (0.4869, 0.9984, 0.9908)
ob_lamp_001.scale = (4.116, 4.116, 4.116)
ob_lamp_001.lock_rotations_4d = False
ob_lamp_001.empty_display_type = 'ARROWS'
ob_lamp_001.hide_viewport = True
ob_lamp_001.lineart.crease_threshold = 0.0
ob_camera_001.location = (23.62, 17.47, 1.069)
ob_camera_001.rotation_euler = (1.516, 5.273e-06, 1.883)
ob_camera_001.lock_rotations_4d = False
ob_camera_001.empty_display_type = 'ARROWS'
ob_camera_001.lineart.crease_threshold = 0.0
ob_lamp.location = (13.47, 16.74, 13.17)
ob_lamp.rotation_euler = (-1.087, 0.1269, -0.3033)
ob_lamp.scale = (2.589, 2.589, 2.589)
ob_lamp.lock_rotations_4d = False
ob_lamp.empty_display_type = 'ARROWS'
ob_lamp.hide_viewport = True
ob_lamp.lineart.crease_threshold = 0.0
ob_lifttower.location = (0.0, 0.0, 0.0)
ob_lifttower.lock_rotations_4d = False
ob_lifttower.empty_display_type = 'ARROWS'
ob_lifttower.lineart.crease_threshold = 0.0
_vg = ob_lifttower.vertex_groups.new(name='spin_wheel')
_vg.add([112, 113, 114, 115, 116, 117, 118, 119, 120, 121, 122, 123, 124, 125, 126, 127, 128, 129, 130, 131, 132, 133, 134, 135, 136, 137, 138, 139, 140, 141, 142, 143, 144, 145, 146, 147, 148, 149, 150, 151, 152, 153, 154, 155, 156, 157, 158, 159, 160, 161, 162, 163, 164, 165, 166, 167, 168, 169, 170, 171, 172, 173, 174, 175, 176, 177, 178, 179, 180, 181, 182, 183, 184, 185, 186, 187, 188, 189, 190, 191, 192, 193, 194, 195, 196, 197, 198, 199, 200, 201, 202, 203, 204, 205, 206, 207, 208, 209, 210, 211, 212, 213, 214, 215, 216, 217, 218, 219, 220, 221, 222, 223, 224, 225, 226, 227, 228, 229, 230, 231, 232, 233, 234, 235, 236, 237, 238, 239], 1.0, 'REPLACE')
_vg = ob_lifttower.vertex_groups.new(name='main')
_vg.add([0, 1, 2, 3, 4, 5, 6, 7, 8, 9, 10, 11, 12, 13, 14, 15, 16, 17, 18, 19, 20, 21, 22, 23, 24, 25, 26, 27, 28, 29, 30, 31, 32, 33, 34, 35, 36, 37, 38, 39, 40, 41, 42, 43, 44, 45, 46, 47, 48, 49, 50, 51, 52, 53, 54, 55, 56, 57, 58, 59, 60, 61, 62, 63, 64, 65, 66, 67, 68, 69, 70, 71, 72, 73, 74, 75, 76, 77, 78, 79, 80, 81, 82, 83, 84, 85, 86, 87, 88, 89, 90, 91, 92, 93, 94, 95, 96, 97, 98, 99, 100, 101, 102, 103, 104, 105, 106, 107, 108, 109, 110, 111], 1.0, 'REPLACE')
_m = ob_lifttower.modifiers.new('Armature', 'ARMATURE')
_m.object = ob_armature
_m.use_bone_envelopes = True
_m = ob_lifttower.modifiers.new('Auto Smooth', 'NODES')
_m.node_group = ng_auto_smooth
_gi = [s.identifier for s in ng_auto_smooth.interface.items_tree if s.item_type == 'SOCKET' and s.in_out == 'INPUT']
_m[_gi[1]] = 1.047  # Angle
ob_camera.location = (14.49, 17.5, 12.45)
ob_camera.rotation_euler = (1.094, 4.237e-07, 2.59)
ob_camera.lock_rotations_4d = False
ob_camera.empty_display_type = 'ARROWS'
ob_camera.color = (0.0, 0.0, 0.0, 0.0)
ob_camera.display_type = 'WIRE'
ob_camera.lineart.crease_threshold = 0.0

# ---- collection membership
col_collection_1.objects.link(ob_armature)
col_collection_1.objects.link(ob_lamp_001)
col_collection_1.objects.link(ob_camera_001)
col_collection_1.objects.link(ob_lamp)
col_collection_1.objects.link(ob_lifttower)
col_collection_1.objects.link(ob_camera)

# ---- scene / render settings (as saved in the file)
scene.camera = ob_camera_001
scene.frame_start = 1; scene.frame_end = 120; scene.frame_set(1)
scene.render.engine = 'BLENDER_EEVEE_NEXT'
scene.render.image_settings.compression = 90
scene.render.resolution_x = 500
scene.render.resolution_y = 380
scene.render.pixel_aspect_x = 100.0
scene.render.pixel_aspect_y = 100.0
scene.render.fps = 25
scene.render.dither_intensity = 0.0
scene.render.use_compositing = False
scene.render.use_sequencer = False
scene.render.bake_margin = 2
scene.render.bake_bias = 0.0
scene.render.use_stamp_time = False
scene.render.use_stamp_date = False
scene.render.use_stamp_frame = False
scene.render.use_stamp_camera = False
scene.render.use_stamp_scene = False
scene.render.use_stamp_filename = False
scene.render.use_stamp_render_time = False
scene.render.stamp_font_size = 0
scene.cycles.use_denoising = False
scene.cycles.samples = 10
scene.cycles.sampling_pattern = 'TABULATED_SOBOL'
scene.cycles.light_sampling_threshold = 0.0
scene.cycles.use_adaptive_sampling = False
scene.cycles.use_light_tree = False
scene.cycles.blur_glossy = 0.0
scene.cycles.volume_bounces = 1
scene.cycles.pixel_filter_type = 'GAUSSIAN'
scene.cycles.sample_clamp_indirect = 0.0
scene.view_settings.view_transform = 'Raw'
bpy.context.view_layer.update()
